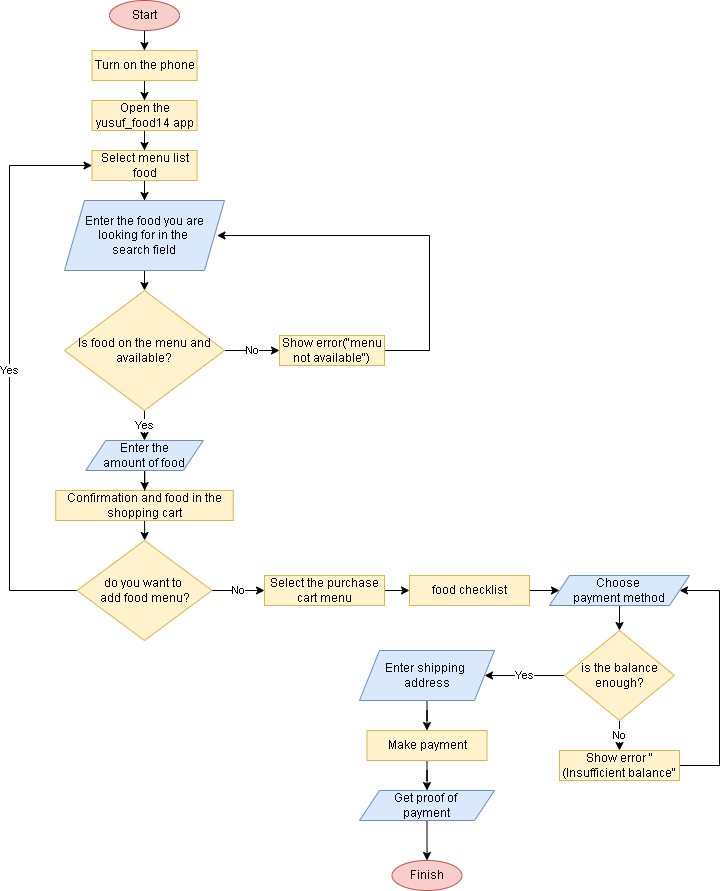

The diagram above was exported from draw.io. Its source (the exported page's mxGraphModel, read from the mxfile embedded in the PNG):
<mxGraphModel dx="868" dy="418" grid="1" gridSize="10" guides="1" tooltips="1" connect="1" arrows="1" fold="1" page="1" pageScale="1" pageWidth="850" pageHeight="1100" math="0" shadow="0">
  <root>
    <mxCell id="0" />
    <mxCell id="1" parent="0" />
    <mxCell id="_QNPhlyNZ8w7hrjCTXM--11" style="edgeStyle=orthogonalEdgeStyle;rounded=0;orthogonalLoop=1;jettySize=auto;html=1;entryX=0.5;entryY=0;entryDx=0;entryDy=0;" parent="1" source="_QNPhlyNZ8w7hrjCTXM--1" target="_QNPhlyNZ8w7hrjCTXM--2" edge="1">
      <mxGeometry relative="1" as="geometry" />
    </mxCell>
    <mxCell id="_QNPhlyNZ8w7hrjCTXM--1" value="Start" style="ellipse;whiteSpace=wrap;html=1;fillColor=#f8cecc;strokeColor=#b85450;" parent="1" vertex="1">
      <mxGeometry x="170" y="10" width="70" height="30" as="geometry" />
    </mxCell>
    <mxCell id="_QNPhlyNZ8w7hrjCTXM--12" style="edgeStyle=orthogonalEdgeStyle;rounded=0;orthogonalLoop=1;jettySize=auto;html=1;entryX=0.5;entryY=0;entryDx=0;entryDy=0;" parent="1" source="_QNPhlyNZ8w7hrjCTXM--2" target="_QNPhlyNZ8w7hrjCTXM--3" edge="1">
      <mxGeometry relative="1" as="geometry">
        <Array as="points" />
      </mxGeometry>
    </mxCell>
    <mxCell id="_QNPhlyNZ8w7hrjCTXM--2" value="Turn on the phone" style="rounded=0;whiteSpace=wrap;html=1;fillColor=#fff2cc;strokeColor=#d6b656;" parent="1" vertex="1">
      <mxGeometry x="152.5" y="60" width="105" height="30" as="geometry" />
    </mxCell>
    <mxCell id="_QNPhlyNZ8w7hrjCTXM--13" style="edgeStyle=orthogonalEdgeStyle;rounded=0;orthogonalLoop=1;jettySize=auto;html=1;entryX=0.5;entryY=0;entryDx=0;entryDy=0;" parent="1" source="_QNPhlyNZ8w7hrjCTXM--3" target="_QNPhlyNZ8w7hrjCTXM--4" edge="1">
      <mxGeometry relative="1" as="geometry" />
    </mxCell>
    <mxCell id="_QNPhlyNZ8w7hrjCTXM--3" value="Open the yusuf_food14 app" style="rounded=0;whiteSpace=wrap;html=1;fillColor=#fff2cc;strokeColor=#d6b656;" parent="1" vertex="1">
      <mxGeometry x="152.5" y="110" width="105" height="30" as="geometry" />
    </mxCell>
    <mxCell id="_QNPhlyNZ8w7hrjCTXM--14" style="edgeStyle=orthogonalEdgeStyle;rounded=0;orthogonalLoop=1;jettySize=auto;html=1;entryX=0.5;entryY=0;entryDx=0;entryDy=0;" parent="1" source="_QNPhlyNZ8w7hrjCTXM--4" edge="1">
      <mxGeometry relative="1" as="geometry">
        <mxPoint x="205" y="210" as="targetPoint" />
      </mxGeometry>
    </mxCell>
    <mxCell id="_QNPhlyNZ8w7hrjCTXM--4" value="Select menu list food" style="rounded=0;whiteSpace=wrap;html=1;fillColor=#fff2cc;strokeColor=#d6b656;" parent="1" vertex="1">
      <mxGeometry x="152.5" y="160" width="105" height="30" as="geometry" />
    </mxCell>
    <mxCell id="_QNPhlyNZ8w7hrjCTXM--17" style="edgeStyle=orthogonalEdgeStyle;rounded=0;orthogonalLoop=1;jettySize=auto;html=1;entryX=0.5;entryY=0;entryDx=0;entryDy=0;" parent="1" target="_QNPhlyNZ8w7hrjCTXM--15" edge="1">
      <mxGeometry relative="1" as="geometry">
        <mxPoint x="205" y="280" as="sourcePoint" />
      </mxGeometry>
    </mxCell>
    <mxCell id="_QNPhlyNZ8w7hrjCTXM--20" value="No" style="edgeStyle=orthogonalEdgeStyle;rounded=0;orthogonalLoop=1;jettySize=auto;html=1;entryX=0;entryY=0.5;entryDx=0;entryDy=0;" parent="1" source="_QNPhlyNZ8w7hrjCTXM--15" target="_QNPhlyNZ8w7hrjCTXM--18" edge="1">
      <mxGeometry relative="1" as="geometry" />
    </mxCell>
    <mxCell id="_QNPhlyNZ8w7hrjCTXM--25" value="Yes" style="edgeStyle=orthogonalEdgeStyle;rounded=0;orthogonalLoop=1;jettySize=auto;html=1;entryX=0.5;entryY=0;entryDx=0;entryDy=0;" parent="1" source="_QNPhlyNZ8w7hrjCTXM--15" target="_QNPhlyNZ8w7hrjCTXM--21" edge="1">
      <mxGeometry relative="1" as="geometry" />
    </mxCell>
    <mxCell id="_QNPhlyNZ8w7hrjCTXM--15" value="Is food on the menu and available?" style="rhombus;whiteSpace=wrap;html=1;fillColor=#fff2cc;strokeColor=#d6b656;" parent="1" vertex="1">
      <mxGeometry x="125" y="300" width="160" height="120" as="geometry" />
    </mxCell>
    <mxCell id="_QNPhlyNZ8w7hrjCTXM--30" style="edgeStyle=orthogonalEdgeStyle;rounded=0;orthogonalLoop=1;jettySize=auto;html=1;entryX=1;entryY=0.5;entryDx=0;entryDy=0;" parent="1" source="_QNPhlyNZ8w7hrjCTXM--18" edge="1">
      <mxGeometry relative="1" as="geometry">
        <Array as="points">
          <mxPoint x="490" y="360" />
          <mxPoint x="490" y="245" />
        </Array>
        <mxPoint x="277.5" y="245" as="targetPoint" />
      </mxGeometry>
    </mxCell>
    <mxCell id="_QNPhlyNZ8w7hrjCTXM--18" value="Show error(&quot;menu not available&quot;)" style="rounded=0;whiteSpace=wrap;html=1;fillColor=#fff2cc;strokeColor=#d6b656;" parent="1" vertex="1">
      <mxGeometry x="340" y="345" width="105" height="30" as="geometry" />
    </mxCell>
    <mxCell id="_QNPhlyNZ8w7hrjCTXM--29" value="" style="edgeStyle=orthogonalEdgeStyle;rounded=0;orthogonalLoop=1;jettySize=auto;html=1;" parent="1" source="_QNPhlyNZ8w7hrjCTXM--19" target="_QNPhlyNZ8w7hrjCTXM--28" edge="1">
      <mxGeometry relative="1" as="geometry" />
    </mxCell>
    <mxCell id="_QNPhlyNZ8w7hrjCTXM--19" value="Confirmation and food in the shopping cart" style="rounded=0;whiteSpace=wrap;html=1;fillColor=#fff2cc;strokeColor=#d6b656;" parent="1" vertex="1">
      <mxGeometry x="116.25" y="500" width="177.5" height="30" as="geometry" />
    </mxCell>
    <mxCell id="_QNPhlyNZ8w7hrjCTXM--26" value="" style="edgeStyle=orthogonalEdgeStyle;rounded=0;orthogonalLoop=1;jettySize=auto;html=1;" parent="1" source="_QNPhlyNZ8w7hrjCTXM--21" target="_QNPhlyNZ8w7hrjCTXM--19" edge="1">
      <mxGeometry relative="1" as="geometry" />
    </mxCell>
    <mxCell id="_QNPhlyNZ8w7hrjCTXM--21" value="Enter the&lt;br&gt;amount of food" style="shape=parallelogram;perimeter=parallelogramPerimeter;whiteSpace=wrap;html=1;fixedSize=1;fillColor=#dae8fc;strokeColor=#6c8ebf;" parent="1" vertex="1">
      <mxGeometry x="146.25" y="450" width="117.5" height="30" as="geometry" />
    </mxCell>
    <mxCell id="_QNPhlyNZ8w7hrjCTXM--34" value="Yes" style="edgeStyle=orthogonalEdgeStyle;rounded=0;orthogonalLoop=1;jettySize=auto;html=1;entryX=0;entryY=0.5;entryDx=0;entryDy=0;" parent="1" source="_QNPhlyNZ8w7hrjCTXM--28" target="_QNPhlyNZ8w7hrjCTXM--4" edge="1">
      <mxGeometry relative="1" as="geometry">
        <Array as="points">
          <mxPoint x="70" y="600" />
          <mxPoint x="70" y="175" />
        </Array>
      </mxGeometry>
    </mxCell>
    <mxCell id="_QNPhlyNZ8w7hrjCTXM--36" value="No" style="edgeStyle=orthogonalEdgeStyle;rounded=0;orthogonalLoop=1;jettySize=auto;html=1;" parent="1" source="_QNPhlyNZ8w7hrjCTXM--28" target="_QNPhlyNZ8w7hrjCTXM--35" edge="1">
      <mxGeometry relative="1" as="geometry" />
    </mxCell>
    <mxCell id="_QNPhlyNZ8w7hrjCTXM--28" value="do you want to &lt;br&gt;add food menu?" style="rhombus;whiteSpace=wrap;html=1;fillColor=#fff2cc;strokeColor=#d6b656;" parent="1" vertex="1">
      <mxGeometry x="137.5" y="550" width="135" height="100" as="geometry" />
    </mxCell>
    <mxCell id="_QNPhlyNZ8w7hrjCTXM--39" value="" style="edgeStyle=orthogonalEdgeStyle;rounded=0;orthogonalLoop=1;jettySize=auto;html=1;" parent="1" source="_QNPhlyNZ8w7hrjCTXM--35" target="_QNPhlyNZ8w7hrjCTXM--38" edge="1">
      <mxGeometry relative="1" as="geometry" />
    </mxCell>
    <mxCell id="_QNPhlyNZ8w7hrjCTXM--35" value="Select the purchase cart menu" style="rounded=0;whiteSpace=wrap;html=1;fillColor=#fff2cc;strokeColor=#d6b656;" parent="1" vertex="1">
      <mxGeometry x="325" y="585" width="120" height="30" as="geometry" />
    </mxCell>
    <mxCell id="_QNPhlyNZ8w7hrjCTXM--48" value="" style="edgeStyle=orthogonalEdgeStyle;rounded=0;orthogonalLoop=1;jettySize=auto;html=1;" parent="1" source="_QNPhlyNZ8w7hrjCTXM--37" target="_QNPhlyNZ8w7hrjCTXM--41" edge="1">
      <mxGeometry relative="1" as="geometry" />
    </mxCell>
    <mxCell id="_QNPhlyNZ8w7hrjCTXM--37" value="Enter shipping &lt;br&gt;address" style="shape=parallelogram;perimeter=parallelogramPerimeter;whiteSpace=wrap;html=1;fixedSize=1;fillColor=#dae8fc;strokeColor=#6c8ebf;" parent="1" vertex="1">
      <mxGeometry x="420" y="660" width="135" height="50" as="geometry" />
    </mxCell>
    <mxCell id="_QNPhlyNZ8w7hrjCTXM--53" style="edgeStyle=orthogonalEdgeStyle;rounded=0;orthogonalLoop=1;jettySize=auto;html=1;entryX=0;entryY=0.5;entryDx=0;entryDy=0;" parent="1" source="_QNPhlyNZ8w7hrjCTXM--38" edge="1">
      <mxGeometry relative="1" as="geometry">
        <mxPoint x="620" y="600" as="targetPoint" />
      </mxGeometry>
    </mxCell>
    <mxCell id="_QNPhlyNZ8w7hrjCTXM--38" value="food checklist" style="rounded=0;whiteSpace=wrap;html=1;fillColor=#fff2cc;strokeColor=#d6b656;" parent="1" vertex="1">
      <mxGeometry x="470" y="585" width="120" height="30" as="geometry" />
    </mxCell>
    <mxCell id="N2O-_qDfck3Cydj1rRsO-5" value="" style="edgeStyle=orthogonalEdgeStyle;rounded=0;orthogonalLoop=1;jettySize=auto;html=1;" edge="1" parent="1" source="_QNPhlyNZ8w7hrjCTXM--41" target="N2O-_qDfck3Cydj1rRsO-4">
      <mxGeometry relative="1" as="geometry" />
    </mxCell>
    <mxCell id="_QNPhlyNZ8w7hrjCTXM--41" value="Make payment" style="rounded=0;whiteSpace=wrap;html=1;fillColor=#fff2cc;strokeColor=#d6b656;" parent="1" vertex="1">
      <mxGeometry x="427.5" y="740" width="120" height="30" as="geometry" />
    </mxCell>
    <mxCell id="_QNPhlyNZ8w7hrjCTXM--47" value="Yes" style="edgeStyle=orthogonalEdgeStyle;rounded=0;orthogonalLoop=1;jettySize=auto;html=1;" parent="1" source="_QNPhlyNZ8w7hrjCTXM--44" target="_QNPhlyNZ8w7hrjCTXM--37" edge="1">
      <mxGeometry relative="1" as="geometry" />
    </mxCell>
    <mxCell id="_QNPhlyNZ8w7hrjCTXM--50" value="No" style="edgeStyle=orthogonalEdgeStyle;rounded=0;orthogonalLoop=1;jettySize=auto;html=1;" parent="1" source="_QNPhlyNZ8w7hrjCTXM--44" target="_QNPhlyNZ8w7hrjCTXM--49" edge="1">
      <mxGeometry relative="1" as="geometry" />
    </mxCell>
    <mxCell id="_QNPhlyNZ8w7hrjCTXM--44" value="is the balance enough?" style="rhombus;whiteSpace=wrap;html=1;fillColor=#fff2cc;strokeColor=#d6b656;" parent="1" vertex="1">
      <mxGeometry x="625" y="640" width="110" height="90" as="geometry" />
    </mxCell>
    <mxCell id="_QNPhlyNZ8w7hrjCTXM--46" value="" style="edgeStyle=orthogonalEdgeStyle;rounded=0;orthogonalLoop=1;jettySize=auto;html=1;" parent="1" target="_QNPhlyNZ8w7hrjCTXM--44" edge="1">
      <mxGeometry relative="1" as="geometry">
        <mxPoint x="680" y="615" as="sourcePoint" />
      </mxGeometry>
    </mxCell>
    <mxCell id="_QNPhlyNZ8w7hrjCTXM--51" style="edgeStyle=orthogonalEdgeStyle;rounded=0;orthogonalLoop=1;jettySize=auto;html=1;entryX=1;entryY=0.5;entryDx=0;entryDy=0;" parent="1" source="_QNPhlyNZ8w7hrjCTXM--49" edge="1">
      <mxGeometry relative="1" as="geometry">
        <Array as="points">
          <mxPoint x="780" y="775" />
          <mxPoint x="780" y="600" />
        </Array>
        <mxPoint x="740" y="600" as="targetPoint" />
      </mxGeometry>
    </mxCell>
    <mxCell id="_QNPhlyNZ8w7hrjCTXM--49" value="Show error &quot;(Insufficient balance&quot;" style="rounded=0;whiteSpace=wrap;html=1;fillColor=#fff2cc;strokeColor=#d6b656;" parent="1" vertex="1">
      <mxGeometry x="620" y="760" width="120" height="30" as="geometry" />
    </mxCell>
    <mxCell id="_QNPhlyNZ8w7hrjCTXM--54" value="Finish" style="ellipse;whiteSpace=wrap;html=1;fillColor=#f8cecc;strokeColor=#b85450;" parent="1" vertex="1">
      <mxGeometry x="452.5" y="870" width="70" height="30" as="geometry" />
    </mxCell>
    <mxCell id="N2O-_qDfck3Cydj1rRsO-1" value="Enter the food you are looking for in the &lt;br&gt;search field" style="shape=parallelogram;perimeter=parallelogramPerimeter;whiteSpace=wrap;html=1;fixedSize=1;fillColor=#dae8fc;strokeColor=#6c8ebf;" vertex="1" parent="1">
      <mxGeometry x="125" y="210" width="160" height="70" as="geometry" />
    </mxCell>
    <mxCell id="N2O-_qDfck3Cydj1rRsO-2" value="Choose &lt;br&gt;payment method" style="shape=parallelogram;perimeter=parallelogramPerimeter;whiteSpace=wrap;html=1;fixedSize=1;fillColor=#dae8fc;strokeColor=#6c8ebf;" vertex="1" parent="1">
      <mxGeometry x="610" y="585" width="140" height="30" as="geometry" />
    </mxCell>
    <mxCell id="N2O-_qDfck3Cydj1rRsO-6" value="" style="edgeStyle=orthogonalEdgeStyle;rounded=0;orthogonalLoop=1;jettySize=auto;html=1;" edge="1" parent="1" source="N2O-_qDfck3Cydj1rRsO-4" target="_QNPhlyNZ8w7hrjCTXM--54">
      <mxGeometry relative="1" as="geometry" />
    </mxCell>
    <mxCell id="N2O-_qDfck3Cydj1rRsO-4" value="Get proof of &lt;br&gt;payment" style="shape=parallelogram;perimeter=parallelogramPerimeter;whiteSpace=wrap;html=1;fixedSize=1;fillColor=#dae8fc;strokeColor=#6c8ebf;" vertex="1" parent="1">
      <mxGeometry x="420" y="800" width="135" height="30" as="geometry" />
    </mxCell>
  </root>
</mxGraphModel>